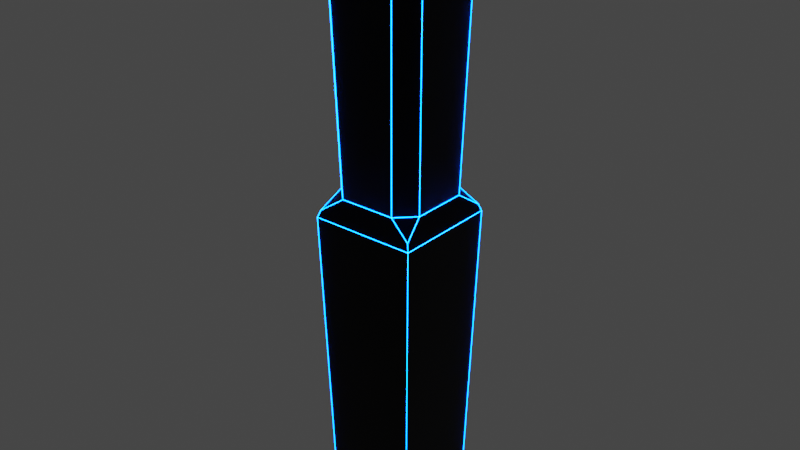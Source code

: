 # Source: obs5.blend  (saved by Blender 2.81.16; exported with 4.5.12 LTS)
import bpy
from mathutils import Matrix  # noqa: F401  (used for matrix-valued properties, if any)

bpy.ops.wm.read_factory_settings(use_empty=True)
scene = bpy.context.scene
scene.name = 'Scene'

# ---- collections
col_collection = bpy.data.collections.new('Collection'); scene.collection.children.link(col_collection)

# ---- materials (node trees are filled in below, after node groups)
mat_material_001 = bpy.data.materials.new('Material.001')
mat_material_001.use_transparent_shadow = False
mat_material_002 = bpy.data.materials.new('Material.002')
mat_material_002.use_transparent_shadow = False

# ---- material node trees
mat_material_001.use_nodes = True; mat_material_001.node_tree.nodes.clear()
_N = mat_material_001.node_tree.nodes; _L = mat_material_001.node_tree.links
n0 = _N.new('ShaderNodeOutputMaterial'); n0.name = 'Material Output'; n0.location = (300, 300)
n1 = _N.new('ShaderNodeBsdfPrincipled'); n1.name = 'Principled BSDF'; n1.location = (10, 300)
n1.distribution = 'GGX'
n1.subsurface_method = 'BURLEY'
n1.inputs[0].default_value = (0.009018, 0.009018, 0.009018, 1.0)
n1.inputs[1].default_value = 1.0
n1.inputs[3].default_value = 1.45
n1.inputs[27].default_value = (0.0, 0.0, 0.0, 1.0)
n1.inputs[28].default_value = 1.0
_L.new(n1.outputs[0], n0.inputs[0])
n0.is_active_output = True
mat_material_002.use_nodes = True; mat_material_002.node_tree.nodes.clear()
_N = mat_material_002.node_tree.nodes; _L = mat_material_002.node_tree.links
n0 = _N.new('ShaderNodeOutputMaterial'); n0.name = 'Material Output'; n0.location = (300, 300)
n1 = _N.new('ShaderNodeEmission'); n1.name = 'Emission'; n1.location = (10, 300)
n1.inputs[0].default_value = (0.0, 0.08014, 1.0, 1.0)
n1.inputs[1].default_value = 50.0
_L.new(n1.outputs[0], n0.inputs[0])
n0.is_active_output = True

# ---- world
world_world = bpy.data.worlds.new('World'); scene.world = world_world
world_world.use_nodes = True; world_world.node_tree.nodes.clear()
_N = world_world.node_tree.nodes; _L = world_world.node_tree.links
n0 = _N.new('ShaderNodeOutputWorld'); n0.name = 'World Output'; n0.location = (300, 300)
n1 = _N.new('ShaderNodeBackground'); n1.name = 'Background'; n1.location = (10, 300)
n1.inputs[0].default_value = (0.05088, 0.05088, 0.05088, 1.0)
_L.new(n1.outputs[0], n0.inputs[0])
n0.is_active_output = True
world_world.color = (0.05088, 0.05088, 0.05088)
world_world.use_sun_shadow = False
world_world.sun_shadow_jitter_overblur = 0.0

# ---- meshes
me_plane = bpy.data.meshes.new('Plane')
me_plane.from_pydata([(-1.0, -1.0, 0.0), (1.0, -1.0, 0.0), (-1.0, 1.0, 0.0), (1.0, 1.0, 0.0), (1.173, -1.173, 6.967), (-1.173, -1.173, 6.967), (1.173, 1.173, 6.967), (-1.173, 1.173, 6.967), (-1.143, 0.7625, 13.05), (-0.7721, 0.7721, 13.43), (-0.7625, 1.143, 13.05), (-1.143, -0.7625, 13.05), (-0.7625, -1.143, 13.05), (-0.7721, -0.7721, 13.43), (0.7625, -1.143, 13.05), (1.143, -0.7625, 13.05), (0.7721, -0.7721, 13.43), (1.143, 0.7625, 13.05), (0.7625, 1.143, 13.05), (0.7721, 0.7721, 13.43), (1.004, -0.6239, 7.469), (0.6239, -1.004, 7.469), (1.119, -1.119, 7.126), (0.6239, 1.004, 7.469), (1.004, 0.6239, 7.469), (1.119, 1.119, 7.126), (-0.6239, -1.004, 7.469), (-1.004, -0.6239, 7.469), (-1.119, -1.119, 7.126), (-1.004, 0.6239, 7.469), (-0.6239, 1.004, 7.469), (-1.119, 1.119, 7.126)], [], [(0, 2, 3, 1), (7, 5, 28, 27, 29, 31), (6, 7, 31, 30, 23, 25), (4, 6, 25, 24, 20, 22), (3, 2, 7, 6), (2, 0, 5, 7), (1, 3, 6, 4), (0, 1, 4, 5), (23, 30, 10, 18), (20, 24, 17, 15), (5, 4, 22, 21, 26, 28), (13, 16, 19, 9), (26, 21, 14, 12), (8, 9, 10), (11, 12, 13), (14, 15, 16), (17, 18, 19), (20, 21, 22), (23, 24, 25), (26, 27, 28), (29, 30, 31), (8, 11, 13, 9), (12, 14, 16, 13), (15, 17, 19, 16), (18, 10, 9, 19), (20, 15, 14, 21), (23, 18, 17, 24), (11, 27, 26, 12), (10, 30, 29, 8), (29, 27, 11, 8)])
_uv = me_plane.uv_layers.new(name='UVMap')
_uv.uv.foreach_set('vector', [0.0, 0.0, 0.0, 1.0, 1.0, 1.0, 1.0, 0.0, 0.0, 1.0, 0.0, 0.0, 0.0, 0.0, 0.0, 0.1893, 0.0, 0.8107, 0.0, 1.0, 1.0, 1.0, 0.0, 1.0, 0.0, 1.0, 0.1893, 1.0, 0.8107, 1.0, 1.0, 1.0, 1.0, 0.0, 1.0, 1.0, 1.0, 1.0, 1.0, 0.8107, 1.0, 0.1893, 1.0, 0.0, 1.0, 1.0, 0.0, 1.0, 0.0, 1.0, 1.0, 1.0, 0.0, 1.0, 0.0, 0.0, 0.0, 0.0, 0.0, 1.0, 1.0, 0.0, 1.0, 1.0, 1.0, 1.0, 1.0, 0.0, 0.0, 0.0, 1.0, 0.0, 1.0, 0.0, 0.0, 0.0, 0.8107, 1.0, 0.1893, 1.0, 0.1674, 1.0, 0.8326, 1.0, 1.0, 0.1893, 1.0, 0.8107, 1.0, 0.8326, 1.0, 0.1674, 0.0, 0.0, 1.0, 0.0, 1.0, 0.0, 0.8107, 0.0, 0.1893, 0.0, 0.0, 0.0, 0.1649, 0.1649, 0.8351, 0.1649, 0.8351, 0.8351, 0.1649, 0.8351, 0.1893, 0.0, 0.8107, 0.0, 0.8326, 0.0, 0.1674, 0.0, 0.0, 0.8326, 0.1649, 0.8351, 0.1674, 1.0, 0.0, 0.1674, 0.1674, 0.0, 0.1649, 0.1649, 0.8326, 0.0, 1.0, 0.1674, 0.8351, 0.1649, 1.0, 0.8326, 0.8326, 1.0, 0.8351, 0.8351, 1.0, 0.1893, 1.0, 7.609e-05, 1.0, 0.0, 0.8107, 1.0, 0.9999, 1.0, 1.0, 1.0, 0.1893, 0.0, 7.609e-05, 0.0, 0.0, 0.0, 0.0, 0.8107, 0.0, 0.9999, 0.0, 1.0, 0.0, 0.8326, 0.0, 0.1674, 0.1649, 0.1649, 0.1649, 0.8351, 0.1674, 0.0, 0.8326, 0.0, 0.8351, 0.1649, 0.1649, 0.1649, 1.0, 0.1674, 1.0, 0.8326, 0.8351, 0.8351, 0.8351, 0.1649, 0.8326, 1.0, 0.1674, 1.0, 0.1649, 0.8351, 0.8351, 0.8351, 1.0, 0.1893, 1.0, 0.1674, 0.8326, 0.0, 0.8107, 0.0, 0.8107, 1.0, 0.8326, 1.0, 1.0, 0.8326, 1.0, 0.8107, 0.0, 0.1674, 0.0, 0.1893, 0.1893, 0.0, 0.1674, 0.0, 0.1674, 1.0, 0.1893, 1.0, 0.0, 0.8107, 0.0, 0.8326, 0.0, 0.8107, 0.0, 0.1893, 0.0, 0.1674, 0.0, 0.8326])
me_plane.materials.append(mat_material_001)
me_plane.materials.append(mat_material_002)
me_plane.use_remesh_fix_poles = True
me_plane.use_remesh_preserve_attributes = False
me_plane.use_mirror_vertex_groups = False
me_plane.update()

# ---- objects
ob_obs5 = bpy.data.objects.new('obs5', me_plane)

# ---- transforms, parenting, visibility, modifiers, constraints
ob_obs5.location = (0.0, 0.0, 0.0)
ob_obs5.lineart.crease_threshold = 0.0
_m = ob_obs5.modifiers.new('Wireframe', 'WIREFRAME')
_m.thickness = 0.0181
_m.use_replace = False
_m.material_offset = 2

# ---- collection membership
col_collection.objects.link(ob_obs5)

# ---- scene / render settings (as saved in the file)
scene.frame_start = 1; scene.frame_end = 250; scene.frame_set(1)
scene.render.engine = 'BLENDER_EEVEE_NEXT'
scene.cycles.use_denoising = False
scene.cycles.samples = 128
scene.cycles.sampling_pattern = 'TABULATED_SOBOL'
scene.cycles.use_adaptive_sampling = False
scene.cycles.use_light_tree = False
scene.view_settings.view_transform = 'Filmic'
bpy.context.view_layer.update()

# ---- added for rendering (the .blend has no active camera): camera
cam_auto = bpy.data.cameras.new('AutoCamera')
cam_auto.lens = 50.0
cam_auto.sensor_width = 36.0
cam_auto.clip_end = 1000.0
ob_auto_camera = bpy.data.objects.new('AutoCamera', cam_auto)
scene.collection.objects.link(ob_auto_camera)
ob_auto_camera.location = (12.8177, -15.3812, 16.9718)
ob_auto_camera.rotation_euler = (1.09748, -7.21219e-08, 0.694738)
scene.camera = ob_auto_camera
bpy.context.view_layer.update()
